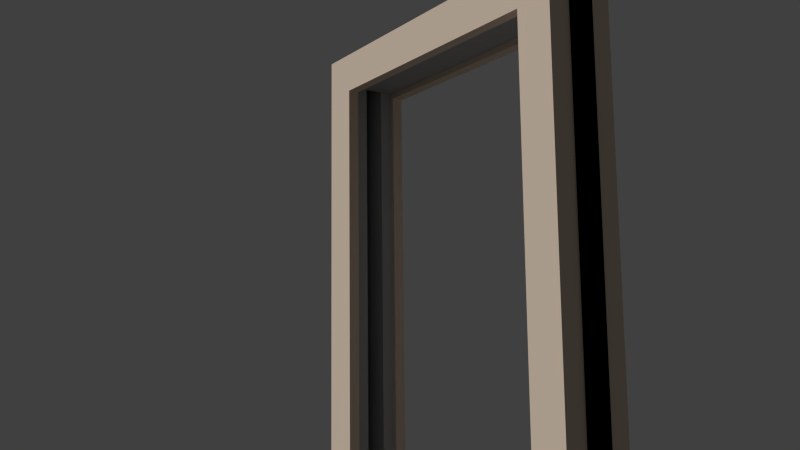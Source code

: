 # Source: Elevator_Door_Frame.blend  (saved by Blender 2.74.0; exported with 4.5.12 LTS)
import bpy
from mathutils import Matrix  # noqa: F401  (used for matrix-valued properties, if any)

bpy.ops.wm.read_factory_settings(use_empty=True)
scene = bpy.context.scene
scene.name = 'Scene'

# ---- collections
col_collection_1 = bpy.data.collections.new('Collection 1'); scene.collection.children.link(col_collection_1)

# ---- materials (node trees are filled in below, after node groups)
mat_mat_solidblack = bpy.data.materials.new('Mat_solidblack')
mat_mat_solidblack.alpha_threshold = 0.0
mat_mat_solidblack.use_transparent_shadow = False
mat_mat_solidblack.diffuse_color = (0.0, 0.0, 0.0, 1.0)
mat_mat_solidblack.roughness = 0.5
mat_mat_solidblack.specular_intensity = 0.0
mat_mat_solidblack.line_color = (0.0, 0.0, 0.0, 1.0)
mat_mat_metal_reflective = bpy.data.materials.new('Mat_metal_reflective')
mat_mat_metal_reflective.alpha_threshold = 0.0
mat_mat_metal_reflective.use_transparent_shadow = False
mat_mat_metal_reflective.diffuse_color = (0.4109, 0.4109, 0.4109, 1.0)
mat_mat_metal_reflective.roughness = 0.5
mat_mat_metal_reflective.line_color = (0.0, 0.0, 0.0, 1.0)
mat_material = bpy.data.materials.new('Material')
mat_material.alpha_threshold = 0.0
mat_material.use_transparent_shadow = False
mat_material.diffuse_color = (0.7743, 0.6304, 0.5004, 1.0)
mat_material.roughness = 0.5
mat_material.specular_intensity = 0.0

# ---- material node trees

# ---- world
world_world = bpy.data.worlds.new('World'); scene.world = world_world
world_world.color = (0.05088, 0.05088, 0.05088)
world_world.use_sun_shadow = False
world_world.sun_shadow_jitter_overblur = 0.0
world_world.cycles.sampling_method = 'MANUAL'
world_world.cycles.sample_map_resolution = 256

# ---- cameras
cam_camera = bpy.data.cameras.new('Camera')
cam_camera.clip_end = 100.0
cam_camera.lens = 35.0
cam_camera.sensor_width = 32.0
cam_camera.sensor_height = 18.0
cam_camera.ortho_scale = 7.314
cam_camera.dof.focus_distance = 0.0
cam_camera.dof.aperture_fstop = 128.0

# ---- meshes
me_cube_001 = bpy.data.meshes.new('Cube.001')
me_cube_001.from_pydata([(0.0543, -0.7556, 2.104), (0.0543, -0.7556, 5.722e-05), (0.0543, 0.7556, 2.104), (0.0543, 0.7556, 5.722e-05), (-0.0543, -0.7556, 2.104), (-0.0543, -0.7556, 5.722e-05), (-0.0543, 0.7556, 2.104), (-0.0543, 0.7556, 5.722e-05), (0.0543, -0.7298, 2.068), (0.0543, -0.7298, 5.722e-05), (0.0543, 0.7298, 2.068), (0.0543, 0.7298, 5.722e-05), (-0.0543, -0.7298, 2.068), (-0.0543, -0.7298, 5.722e-05), (-0.0543, 0.7298, 2.068), (-0.0543, 0.7298, 5.722e-05)], [], [(2, 6, 7, 3), (1, 5, 4, 0), (0, 4, 6, 2), (6, 4, 12, 14), (4, 5, 13, 12), (7, 6, 14, 15), (0, 2, 10, 8), (1, 0, 8, 9), (2, 3, 11, 10)])
me_cube_001.materials.append(mat_mat_solidblack)
me_cube_001.use_remesh_preserve_volume = False
me_cube_001.use_remesh_preserve_attributes = False
me_cube_001.use_mirror_vertex_groups = False
me_cube_001.update()
me_cube = bpy.data.meshes.new('Cube')
me_cube.from_pydata([(0.1, 0.6069, 0.0), (0.1, -0.6069, 0.0), (0.04195, -0.6069, 0.0), (0.04195, 0.6069, 0.0), (0.1, 0.6069, 1.953), (0.1, -0.6069, 1.953), (0.04195, -0.6069, 1.953), (0.04195, 0.6069, 1.953), (0.15, -0.5901, 1.927), (0.15, -0.5901, 5.722e-05), (0.15, 0.5901, 1.927), (0.15, 0.5901, 5.722e-05), (0.15, -0.7556, 2.104), (0.15, -0.7556, 5.722e-05), (0.15, 0.7556, 2.104), (0.15, 0.7556, 5.722e-05), (0.1, 0.5901, 0.0), (0.1, -0.5901, 0.0), (0.1, 0.5901, 1.927), (0.1, -0.5901, 1.927), (0.03328, -0.7556, 2.104), (0.03328, -0.7556, 5.722e-05), (0.03328, 0.7556, 2.104), (0.03328, 0.7556, 5.722e-05), (0.03328, -0.6928, 2.017), (0.03328, -0.6928, 5.722e-05), (0.03328, 0.6928, 2.017), (0.03328, 0.6928, 5.722e-05), (-0.1, 0.6069, 0.0), (-0.1, -0.6069, 0.0), (-0.04195, -0.6069, 0.0), (-0.04195, 0.6069, 0.0), (-0.1, 0.6069, 1.953), (-0.1, -0.6069, 1.953), (-0.04195, -0.6069, 1.953), (-0.04195, 0.6069, 1.953), (-0.15, -0.5901, 1.927), (-0.15, -0.5901, 5.722e-05), (-0.15, 0.5901, 1.927), (-0.15, 0.5901, 5.722e-05), (-0.15, -0.7556, 2.104), (-0.15, -0.7556, 5.722e-05), (-0.15, 0.7556, 2.104), (-0.15, 0.7556, 5.722e-05), (-0.1, 0.5901, 0.0), (-0.1, -0.5901, 0.0), (-0.1, 0.5901, 1.927), (-0.1, -0.5901, 1.927), (-0.03328, -0.7556, 2.104), (-0.03328, -0.7556, 5.722e-05), (-0.03328, 0.7556, 2.104), (-0.03328, 0.7556, 5.722e-05), (-0.03328, -0.6928, 2.017), (-0.03328, -0.6928, 5.722e-05), (-0.03328, 0.6928, 2.017), (-0.03328, 0.6928, 5.722e-05)], [], [(8, 19, 18, 10), (12, 14, 22, 20), (4, 5, 6, 7), (1, 2, 6, 5), (4, 7, 3, 0), (14, 15, 23, 22), (13, 12, 20, 21), (10, 11, 15, 14), (9, 8, 12, 13), (8, 10, 14, 12), (5, 4, 18, 19), (1, 5, 19, 17), (4, 0, 16, 18), (10, 18, 16, 11), (8, 9, 17, 19), (20, 22, 26, 24), (21, 20, 24, 25), (22, 23, 27, 26), (2, 25, 24, 6), (26, 54, 52, 24), (7, 26, 27, 3), (36, 38, 46, 47), (40, 48, 50, 42), (32, 35, 34, 33), (29, 33, 34, 30), (32, 28, 31, 35), (42, 50, 51, 43), (41, 49, 48, 40), (38, 42, 43, 39), (37, 41, 40, 36), (36, 40, 42, 38), (33, 47, 46, 32), (29, 45, 47, 33), (32, 46, 44, 28), (38, 39, 44, 46), (36, 47, 45, 37), (48, 52, 54, 50), (49, 53, 52, 48), (50, 54, 55, 51), (30, 34, 52, 53), (7, 35, 54, 26), (35, 31, 55, 54), (24, 52, 34, 6), (6, 34, 35, 7)])
me_cube.polygons.foreach_set('material_index', [1, 1, 0, 0, 0, 1, 1, 1, 1, 1, 1, 1, 1, 1, 1, 1, 0, 0, 0, 0, 0, 1, 1, 0, 0, 0, 1, 1, 1, 1, 1, 1, 1, 1, 1, 1, 1, 0, 0, 0, 0, 0, 0, 0])
me_cube.materials.append(mat_mat_metal_reflective)
me_cube.materials.append(mat_material)
me_cube.use_remesh_preserve_volume = False
me_cube.use_remesh_preserve_attributes = False
me_cube.use_mirror_vertex_groups = False
me_cube.update()

# ---- objects
ob_camera = bpy.data.objects.new('Camera', cam_camera)
ob_shadow = bpy.data.objects.new('Shadow', me_cube_001)
ob_doorframe = bpy.data.objects.new('DoorFrame', me_cube)

# ---- transforms, parenting, visibility, modifiers, constraints
ob_camera.location = (2.226, 2.843, 0.6829)
ob_camera.rotation_euler = (1.719, 0.01082, 2.541)
ob_camera.lock_rotations_4d = False
ob_camera.empty_display_type = 'ARROWS'
ob_camera.color = (0.0, 0.0, 0.0, 0.0)
ob_camera.display_type = 'WIRE'
ob_camera.lineart.crease_threshold = 0.0
_c = ob_camera.constraints.new('TRACK_TO'); _c.name = 'AutoTrack'
ob_shadow.location = (0.0, 0.0, 0.0)
ob_shadow.scale = (1.0, 1.013, 1.013)
ob_shadow.lock_rotations_4d = False
ob_shadow.empty_display_type = 'ARROWS'
ob_shadow.lineart.crease_threshold = 0.0
ob_doorframe.location = (0.0, 0.0, 0.0)
ob_doorframe.lock_rotations_4d = False
ob_doorframe.empty_display_type = 'ARROWS'
ob_doorframe.lineart.crease_threshold = 0.0

# ---- collection membership
col_collection_1.objects.link(ob_camera)
col_collection_1.objects.link(ob_shadow)
col_collection_1.objects.link(ob_doorframe)

# ---- scene / render settings (as saved in the file)
scene.camera = ob_camera
scene.frame_start = 1; scene.frame_end = 60; scene.frame_set(1)
scene.render.engine = 'BLENDER_EEVEE_NEXT'
scene.render.resolution_percentage = 50
scene.render.dither_intensity = 0.0
scene.cycles.use_denoising = False
scene.cycles.samples = 10
scene.cycles.sampling_pattern = 'TABULATED_SOBOL'
scene.cycles.light_sampling_threshold = 0.0
scene.cycles.use_adaptive_sampling = False
scene.cycles.use_light_tree = False
scene.cycles.blur_glossy = 0.0
scene.cycles.pixel_filter_type = 'GAUSSIAN'
scene.cycles.sample_clamp_indirect = 0.0
scene.view_settings.view_transform = 'Standard'
bpy.context.view_layer.update()

# ---- added for rendering (the .blend has no usable light): sun
light_auto_sun = bpy.data.lights.new('AutoSun', 'SUN')
light_auto_sun.energy = 3.0
light_auto_sun.angle = 0.0523599
ob_auto_sun = bpy.data.objects.new('AutoSun', light_auto_sun)
scene.collection.objects.link(ob_auto_sun)
ob_auto_sun.rotation_euler = (0.872665, 0.174533, 0.523599)
bpy.context.view_layer.update()

